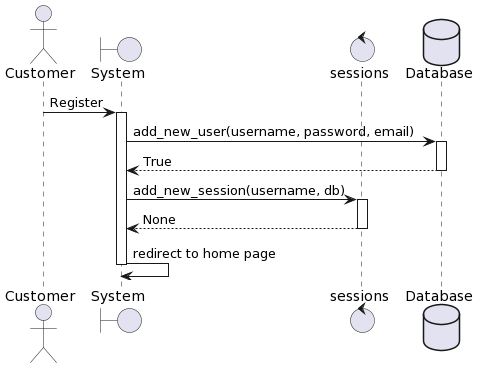

The diagram above was rendered by PlantUML. Its source (embedded in the PNG):
@startuml
actor Customer
boundary "System" as system
control "sessions" as sessions
database "Database" as db 
Customer -> system: Register
activate system
system -> db: add_new_user(username, password, email)
activate db
db --> system: True
deactivate db
system -> sessions: add_new_session(username, db)
activate sessions
sessions --> system: None
deactivate sessions
system -> system: redirect to home page
deactivate system
@enduml